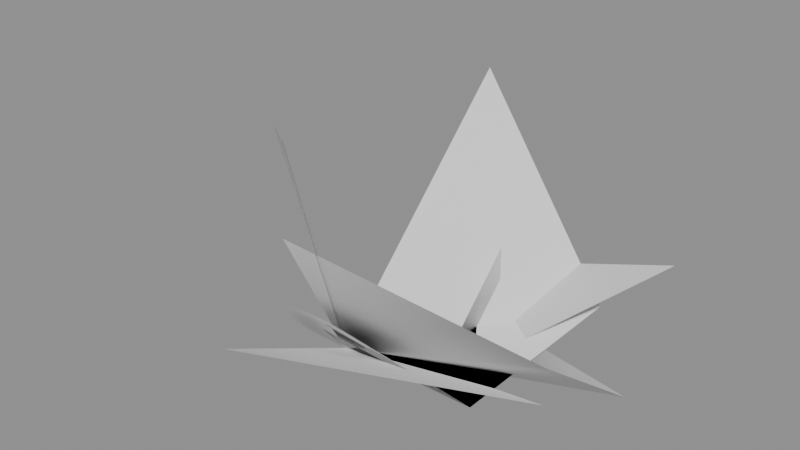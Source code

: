 # Source: polygon_split.blend  (saved by Blender 5.2.45; exported with 4.5.12 LTS)
import bpy
from mathutils import Matrix  # noqa: F401  (used for matrix-valued properties, if any)

bpy.ops.wm.read_factory_settings(use_empty=True)
scene = bpy.context.scene
scene.name = 'Normals'

# ---- meshes
me_polygon_split = bpy.data.meshes.new('Polygon_split')
me_polygon_split.from_pydata([(0.0, 0.0, 0.0), (2.0, 0.0, 0.0), (2.0, 1.0, 0.0), (1.0, 1.0, 0.0), (1.0, 2.0, 0.0), (0.0, 2.0, 0.0), (1.0, 2.0, 1.0), (0.0, 0.0, 0.0), (3.0, 0.0, 1.0), (3.0, 2.0, -0.5), (0.0, 2.0, 0.0), (0.0, -1.0, 2.0), (0.0, 0.0, 0.0), (3.0, 0.0, 0.5), (1.0, 1.0, -0.5), (3.0, 3.0, 1.0), (0.0, 3.0, 0.0), (0.0, -2.0, 1.0), (0.0, 0.0, 0.0), (2.0, 0.0, 0.0), (0.0, 3.0, 0.0), (1.0, -2.0, 4.0), (-2.0, 1.0, 2.0), (0.0, 0.0, 0.0), (2.0, 0.0, 0.0), (2.0, 3.0, 0.0), (0.0, 3.0, 3.0), (0.0, 0.0, 0.0), (2.0, 0.0, 0.0), (0.0, 3.0, 0.0), (0.9962, -0.05229, 0.06972), (0.0, 0.0, 0.0), (2.0, 0.0, 0.0), (0.0, 3.0, 0.0), (0.9848, -0.1042, 0.1389), (0.0, 0.0, 0.0), (2.0, 0.0, 0.0), (0.0, 3.0, 0.0), (0.9659, -0.1553, 0.2071), (0.0, 0.0, 0.0), (2.0, 0.0, 0.0), (0.0, 3.0, 0.0), (0.9397, -0.2052, 0.2736), (0.0, 0.0, 0.0), (2.0, 0.0, 0.0), (0.0, 3.0, 0.0), (0.9063, -0.2536, 0.3381), (0.0, 0.0, 0.0), (2.0, 0.0, 0.0), (0.0, 3.0, 0.0), (0.866, -0.3, 0.4), (0.0, 0.0, 0.0), (2.0, 0.0, 0.0), (0.0, 3.0, 0.0), (0.8192, -0.3441, 0.4589), (0.0, 0.0, 0.0), (2.0, 0.0, 0.0), (0.0, 3.0, 0.0), (0.766, -0.3857, 0.5142), (0.0, 0.0, 0.0), (2.0, 0.0, 0.0), (0.0, 3.0, 0.0), (0.7071, -0.4243, 0.5657), (0.0, 0.0, 0.0), (2.0, 0.0, 0.0), (0.0, 3.0, 0.0), (0.6428, -0.4596, 0.6128), (0.0, 0.0, 0.0), (2.0, 0.0, 0.0), (0.0, 3.0, 0.0), (0.5736, -0.4915, 0.6553), (0.0, 0.0, 0.0), (2.0, 0.0, 0.0), (0.0, 3.0, 0.0), (0.5, -0.5196, 0.6928), (0.0, 0.0, 0.0), (2.0, 0.0, 0.0), (0.0, 3.0, 0.0), (0.4226, -0.5438, 0.725), (0.0, 0.0, 0.0), (2.0, 0.0, 0.0), (0.0, 3.0, 0.0), (0.342, -0.5638, 0.7518), (0.0, 0.0, 0.0), (2.0, 0.0, 0.0), (0.0, 3.0, 0.0), (0.2588, -0.5796, 0.7727), (0.0, 0.0, 0.0), (2.0, 0.0, 0.0), (0.0, 3.0, 0.0), (0.1736, -0.5909, 0.7878), (0.0, 0.0, 0.0), (2.0, 0.0, 0.0), (0.0, 3.0, 0.0), (0.08716, -0.5977, 0.797), (0.0, 0.0, 0.0), (2.0, 0.0, 0.0), (0.0, 3.0, 0.0), (6.123e-17, -0.6, 0.8), (0.0, 0.0, 0.0), (2.0, 0.0, 0.0), (0.0, 3.0, 0.0), (-0.08716, -0.5977, 0.797), (0.0, 0.0, 0.0), (2.0, 0.0, 0.0), (0.0, 3.0, 0.0), (-0.1736, -0.5909, 0.7878), (0.0, 0.0, 0.0), (2.0, 0.0, 0.0), (0.0, 3.0, 0.0), (-0.2588, -0.5796, 0.7727), (0.0, 0.0, 0.0), (2.0, 0.0, 0.0), (0.0, 3.0, 0.0), (-0.342, -0.5638, 0.7518), (0.0, 0.0, 0.0), (2.0, 0.0, 0.0), (0.0, 3.0, 0.0), (-0.4226, -0.5438, 0.725), (0.0, 0.0, 0.0), (2.0, 0.0, 0.0), (0.0, 3.0, 0.0), (-0.5, -0.5196, 0.6928), (0.0, 0.0, 0.0), (2.0, 0.0, 0.0), (0.0, 3.0, 0.0), (-0.5736, -0.4915, 0.6553), (0.0, 0.0, 0.0), (2.0, 0.0, 0.0), (0.0, 3.0, 0.0), (-0.6428, -0.4596, 0.6128), (0.0, 0.0, 0.0), (2.0, 0.0, 0.0), (0.0, 3.0, 0.0), (-0.7071, -0.4243, 0.5657), (0.0, 0.0, 0.0), (2.0, 0.0, 0.0), (0.0, 3.0, 0.0), (-0.766, -0.3857, 0.5142), (0.0, 0.0, 0.0), (2.0, 0.0, 0.0), (0.0, 3.0, 0.0), (-0.8192, -0.3441, 0.4589), (0.0, 0.0, 0.0), (2.0, 0.0, 0.0), (0.0, 3.0, 0.0), (-0.866, -0.3, 0.4), (0.0, 0.0, 0.0), (2.0, 0.0, 0.0), (0.0, 3.0, 0.0), (-0.9063, -0.2536, 0.3381), (0.0, 0.0, 0.0), (2.0, 0.0, 0.0), (0.0, 3.0, 0.0), (-0.9397, -0.2052, 0.2736), (0.0, 0.0, 0.0), (2.0, 0.0, 0.0), (0.0, 3.0, 0.0), (-0.9659, -0.1553, 0.2071), (0.0, 0.0, 0.0), (2.0, 0.0, 0.0), (0.0, 3.0, 0.0), (-0.9848, -0.1042, 0.1389), (0.0, 0.0, 0.0), (2.0, 0.0, 0.0), (0.0, 3.0, 0.0), (-0.9962, -0.05229, 0.06972), (0.0, 0.0, 0.0), (1.0, 0.0, 0.0), (0.0, 1.0, 0.0)], [], [(0, 1, 2, 3, 4, 5), (4, 3, 6), (7, 8, 9, 10), (8, 7, 11), (12, 13, 14, 15, 16), (13, 12, 17), (18, 19, 20), (18, 21, 22), (23, 24, 25), (23, 25, 26), (27, 28, 29), (28, 27, 30), (31, 32, 33), (32, 31, 34), (35, 36, 37), (36, 35, 38), (39, 40, 41), (40, 39, 42), (43, 44, 45), (44, 43, 46), (47, 48, 49), (48, 47, 50), (51, 52, 53), (52, 51, 54), (55, 56, 57), (56, 55, 58), (59, 60, 61), (60, 59, 62), (63, 64, 65), (64, 63, 66), (67, 68, 69), (68, 67, 70), (71, 72, 73), (72, 71, 74), (75, 76, 77), (76, 75, 78), (79, 80, 81), (80, 79, 82), (83, 84, 85), (84, 83, 86), (87, 88, 89), (88, 87, 90), (91, 92, 93), (92, 91, 94), (95, 96, 97), (96, 95, 98), (99, 100, 101), (100, 99, 102), (103, 104, 105), (104, 103, 106), (107, 108, 109), (108, 107, 110), (111, 112, 113), (112, 111, 114), (115, 116, 117), (116, 115, 118), (119, 120, 121), (120, 119, 122), (123, 124, 125), (124, 123, 126), (127, 128, 129), (128, 127, 130), (131, 132, 133), (132, 131, 134), (135, 136, 137), (136, 135, 138), (139, 140, 141), (140, 139, 142), (143, 144, 145), (144, 143, 146), (147, 148, 149), (148, 147, 150), (151, 152, 153), (152, 151, 154), (155, 156, 157), (156, 155, 158), (159, 160, 161), (160, 159, 162), (163, 164, 165), (164, 163, 166), (167, 168, 169)])
me_polygon_split.polygons.foreach_set('use_smooth', [1, 1, 1, 1, 1, 1, 1, 1, 1, 1, 1, 1, 1, 1, 1, 1, 1, 1, 1, 1, 1, 1, 1, 1, 1, 1, 1, 1, 1, 1, 1, 1, 1, 1, 1, 1, 1, 1, 1, 1, 1, 1, 1, 1, 1, 1, 1, 1, 1, 1, 1, 1, 1, 1, 1, 1, 1, 1, 1, 1, 1, 1, 1, 1, 1, 1, 1, 1, 1, 1, 1, 1, 1, 1, 1, 1, 1, 1, 1, 1, 0])
me_polygon_split.update()

# ---- objects
ob_polygon_split = bpy.data.objects.new('Polygon_split', me_polygon_split)

# ---- transforms, parenting, visibility, modifiers, constraints
ob_polygon_split.location = (0.0, 0.0, 0.0)

# ---- collection membership
scene.collection.objects.link(ob_polygon_split)

# ---- scene / render settings (as saved in the file)
scene.frame_start = 1; scene.frame_end = 250; scene.frame_set(1)
scene.render.engine = 'BLENDER_EEVEE_NEXT'
scene.render.bake_bias = 0.0
scene.render.bake_samples = 0
scene.render.compositor_device = 'GPU'
scene.eevee.use_volume_custom_range = False
scene.eevee.fast_gi_thickness_near = 0.1
scene.eevee.fast_gi_thickness_far = 0.0
scene.eevee.ray_tracing_options.screen_trace_thickness = 0.1
scene.unit_settings.scale_length = 0.01
bpy.context.view_layer.update()

# ---- added for rendering (the .blend has no active camera and no usable light): camera, sun + grey world if the file has none
cam_auto = bpy.data.cameras.new('AutoCamera')
cam_auto.lens = 50.0
cam_auto.sensor_width = 36.0
cam_auto.clip_end = 1000.0
ob_auto_camera = bpy.data.objects.new('AutoCamera', cam_auto)
scene.collection.objects.link(ob_auto_camera)
ob_auto_camera.location = (8.2548, -8.80575, 7.95384)
ob_auto_camera.rotation_euler = (1.09748, -7.21219e-08, 0.694738)
scene.camera = ob_auto_camera
light_auto_sun = bpy.data.lights.new('AutoSun', 'SUN')
light_auto_sun.energy = 3.0
light_auto_sun.angle = 0.0523599
ob_auto_sun = bpy.data.objects.new('AutoSun', light_auto_sun)
scene.collection.objects.link(ob_auto_sun)
ob_auto_sun.rotation_euler = (0.872665, 0.174533, 0.523599)
if scene.world is None:
    world_auto = bpy.data.worlds.new('AutoWorld')
    world_auto.color = (0.3, 0.3, 0.3)
    scene.world = world_auto
bpy.context.view_layer.update()
